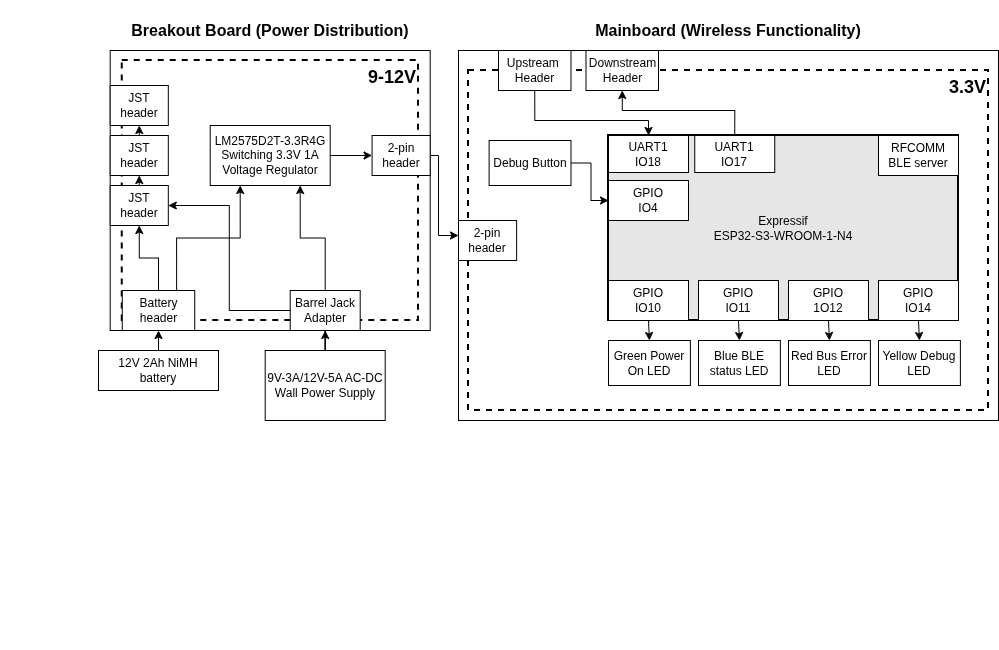

The diagram above was exported from draw.io. Its source (the exported page's mxGraphModel, read from the mxfile embedded in the PNG):
<mxGraphModel dx="2301" dy="689" grid="1" gridSize="10" guides="1" tooltips="1" connect="1" arrows="1" fold="1" page="1" pageScale="1" pageWidth="1100" pageHeight="850" math="0" shadow="0">
  <root>
    <mxCell id="0" />
    <mxCell id="1" parent="0" />
    <mxCell id="AmROMK4H_-M2WYIbU2bN-3" parent="1" style="rounded=0;whiteSpace=wrap;html=1;fontSize=16;fillColor=none;" value="" vertex="1">
      <mxGeometry height="280" width="320" x="-448.31" y="170" as="geometry" />
    </mxCell>
    <mxCell id="cmibHKRQi-cenNoEMesX-1" parent="1" style="rounded=0;whiteSpace=wrap;html=1;fillColor=none;dashed=1;strokeWidth=2;align=right;verticalAlign=top;" value="&lt;div align=&quot;right&quot;&gt;&lt;b&gt;&lt;font style=&quot;font-size: 18px;&quot;&gt;3.3V&lt;/font&gt;&lt;/b&gt;&lt;/div&gt;" vertex="1">
      <mxGeometry height="340" width="520" x="-90" y="190" as="geometry" />
    </mxCell>
    <mxCell id="cmibHKRQi-cenNoEMesX-35" parent="1" style="rounded=0;whiteSpace=wrap;html=1;fontSize=16;fillColor=none;" value="" vertex="1">
      <mxGeometry height="370" width="540" x="-100" y="170" as="geometry" />
    </mxCell>
    <mxCell id="cmibHKRQi-cenNoEMesX-32" parent="1" style="rounded=0;whiteSpace=wrap;html=1;fillColor=none;dashed=1;strokeWidth=2;align=right;verticalAlign=top;" value="&lt;div align=&quot;right&quot;&gt;&lt;b&gt;&lt;font style=&quot;font-size: 18px;&quot;&gt;9-12V&lt;/font&gt;&lt;/b&gt;&lt;/div&gt;" vertex="1">
      <mxGeometry height="260" width="296.25" x="-436.25" y="180" as="geometry" />
    </mxCell>
    <mxCell id="cmibHKRQi-cenNoEMesX-2" parent="1" style="rounded=0;whiteSpace=wrap;html=1;strokeWidth=2;fillColor=#E6E6E6;" value="&lt;div&gt;Expressif&lt;/div&gt;&lt;div&gt;ESP32-S3-WROOM-1-N4&lt;/div&gt;" vertex="1">
      <mxGeometry height="185" width="350" x="50" y="255" as="geometry" />
    </mxCell>
    <mxCell id="cmibHKRQi-cenNoEMesX-27" edge="1" parent="1" source="cmibHKRQi-cenNoEMesX-3" style="edgeStyle=orthogonalEdgeStyle;rounded=0;orthogonalLoop=1;jettySize=auto;html=1;exitX=0.5;exitY=1;exitDx=0;exitDy=0;entryX=0.5;entryY=0;entryDx=0;entryDy=0;" target="cmibHKRQi-cenNoEMesX-5">
      <mxGeometry relative="1" as="geometry">
        <Array as="points">
          <mxPoint x="-24" y="240" />
          <mxPoint x="90" y="240" />
        </Array>
      </mxGeometry>
    </mxCell>
    <mxCell id="cmibHKRQi-cenNoEMesX-3" parent="1" style="rounded=0;whiteSpace=wrap;html=1;" value="&lt;div&gt;Upstream&amp;nbsp;&lt;/div&gt;&lt;div&gt;Header&lt;/div&gt;" vertex="1">
      <mxGeometry height="40" width="72.5" x="-60" y="170" as="geometry" />
    </mxCell>
    <mxCell id="cmibHKRQi-cenNoEMesX-4" parent="1" style="rounded=0;whiteSpace=wrap;html=1;" value="Downstream &lt;br&gt;&lt;div&gt;Header&lt;/div&gt;" vertex="1">
      <mxGeometry height="40" width="72.5" x="27.5" y="170" as="geometry" />
    </mxCell>
    <mxCell id="cmibHKRQi-cenNoEMesX-5" parent="1" style="rounded=0;whiteSpace=wrap;html=1;" value="&lt;div&gt;UART1&lt;/div&gt;IO18" vertex="1">
      <mxGeometry height="37" width="80" x="50" y="255" as="geometry" />
    </mxCell>
    <mxCell id="cmibHKRQi-cenNoEMesX-34" edge="1" parent="1" source="sknm3jzSUcLtTI3xdC1R-4" style="edgeStyle=orthogonalEdgeStyle;rounded=0;orthogonalLoop=1;jettySize=auto;html=1;exitX=0.5;exitY=0;exitDx=0;exitDy=0;entryX=0.5;entryY=1;entryDx=0;entryDy=0;" target="cmibHKRQi-cenNoEMesX-4">
      <mxGeometry relative="1" as="geometry">
        <Array as="points">
          <mxPoint x="176" y="230" />
          <mxPoint x="64" y="230" />
        </Array>
        <mxPoint x="225" y="255" as="sourcePoint" />
      </mxGeometry>
    </mxCell>
    <mxCell id="cmibHKRQi-cenNoEMesX-7" parent="1" style="rounded=0;whiteSpace=wrap;html=1;" value="&lt;div&gt;RFCOMM&lt;/div&gt;&lt;div&gt;BLE server&lt;/div&gt;" vertex="1">
      <mxGeometry height="40" width="80" x="320" y="255" as="geometry" />
    </mxCell>
    <mxCell id="cmibHKRQi-cenNoEMesX-8" parent="1" style="rounded=0;whiteSpace=wrap;html=1;" value="Green Power On LED" vertex="1">
      <mxGeometry height="45" width="81.88" x="50" y="460" as="geometry" />
    </mxCell>
    <mxCell id="cmibHKRQi-cenNoEMesX-9" parent="1" style="rounded=0;whiteSpace=wrap;html=1;" value="Blue BLE status LED" vertex="1">
      <mxGeometry height="45" width="81.88" x="140" y="460" as="geometry" />
    </mxCell>
    <mxCell id="cmibHKRQi-cenNoEMesX-10" parent="1" style="rounded=0;whiteSpace=wrap;html=1;" value="Red Bus Error LED" vertex="1">
      <mxGeometry height="45" width="81.88" x="230" y="460" as="geometry" />
    </mxCell>
    <mxCell id="cmibHKRQi-cenNoEMesX-11" parent="1" style="rounded=0;whiteSpace=wrap;html=1;" value="Yellow Debug LED" vertex="1">
      <mxGeometry height="45" width="81.88" x="320" y="460" as="geometry" />
    </mxCell>
    <mxCell id="cmibHKRQi-cenNoEMesX-25" edge="1" parent="1" source="cmibHKRQi-cenNoEMesX-13" style="edgeStyle=orthogonalEdgeStyle;rounded=0;orthogonalLoop=1;jettySize=auto;html=1;exitX=1;exitY=0.5;exitDx=0;exitDy=0;" target="cmibHKRQi-cenNoEMesX-14">
      <mxGeometry relative="1" as="geometry" />
    </mxCell>
    <mxCell id="cmibHKRQi-cenNoEMesX-13" parent="1" style="rounded=0;whiteSpace=wrap;html=1;" value="Debug Button" vertex="1">
      <mxGeometry height="45" width="81.88" x="-69.38" y="260" as="geometry" />
    </mxCell>
    <mxCell id="cmibHKRQi-cenNoEMesX-14" parent="1" style="rounded=0;whiteSpace=wrap;html=1;" value="&lt;div&gt;GPIO&lt;/div&gt;&lt;div&gt;IO4&lt;/div&gt;" vertex="1">
      <mxGeometry height="40" width="80" x="50" y="300" as="geometry" />
    </mxCell>
    <mxCell id="cmibHKRQi-cenNoEMesX-20" edge="1" parent="1" source="cmibHKRQi-cenNoEMesX-16" style="edgeStyle=orthogonalEdgeStyle;rounded=0;orthogonalLoop=1;jettySize=auto;html=1;exitX=0.5;exitY=1;exitDx=0;exitDy=0;entryX=0.5;entryY=0;entryDx=0;entryDy=0;" target="cmibHKRQi-cenNoEMesX-8">
      <mxGeometry relative="1" as="geometry" />
    </mxCell>
    <mxCell id="cmibHKRQi-cenNoEMesX-16" parent="1" style="rounded=0;whiteSpace=wrap;html=1;" value="&lt;div&gt;GPIO&lt;/div&gt;&lt;div&gt;IO10&lt;/div&gt;" vertex="1">
      <mxGeometry height="40" width="80" x="50" y="400" as="geometry" />
    </mxCell>
    <mxCell id="cmibHKRQi-cenNoEMesX-21" edge="1" parent="1" source="cmibHKRQi-cenNoEMesX-17" style="edgeStyle=orthogonalEdgeStyle;rounded=0;orthogonalLoop=1;jettySize=auto;html=1;exitX=0.5;exitY=1;exitDx=0;exitDy=0;entryX=0.5;entryY=0;entryDx=0;entryDy=0;" target="cmibHKRQi-cenNoEMesX-9">
      <mxGeometry relative="1" as="geometry" />
    </mxCell>
    <mxCell id="cmibHKRQi-cenNoEMesX-17" parent="1" style="rounded=0;whiteSpace=wrap;html=1;" value="&lt;div&gt;GPIO&lt;/div&gt;IO11" vertex="1">
      <mxGeometry height="40" width="80" x="140" y="400" as="geometry" />
    </mxCell>
    <mxCell id="cmibHKRQi-cenNoEMesX-23" edge="1" parent="1" source="cmibHKRQi-cenNoEMesX-18" style="edgeStyle=orthogonalEdgeStyle;rounded=0;orthogonalLoop=1;jettySize=auto;html=1;exitX=0.5;exitY=1;exitDx=0;exitDy=0;entryX=0.5;entryY=0;entryDx=0;entryDy=0;" target="cmibHKRQi-cenNoEMesX-10">
      <mxGeometry relative="1" as="geometry" />
    </mxCell>
    <mxCell id="cmibHKRQi-cenNoEMesX-18" parent="1" style="rounded=0;whiteSpace=wrap;html=1;" value="&lt;div&gt;GPIO&lt;/div&gt;&lt;div&gt;1O12&lt;/div&gt;" vertex="1">
      <mxGeometry height="40" width="80" x="230" y="400" as="geometry" />
    </mxCell>
    <mxCell id="cmibHKRQi-cenNoEMesX-24" edge="1" parent="1" source="cmibHKRQi-cenNoEMesX-19" style="edgeStyle=orthogonalEdgeStyle;rounded=0;orthogonalLoop=1;jettySize=auto;html=1;exitX=0.5;exitY=1;exitDx=0;exitDy=0;entryX=0.5;entryY=0;entryDx=0;entryDy=0;" target="cmibHKRQi-cenNoEMesX-11">
      <mxGeometry relative="1" as="geometry" />
    </mxCell>
    <mxCell id="cmibHKRQi-cenNoEMesX-19" parent="1" style="rounded=0;whiteSpace=wrap;html=1;" value="&lt;div&gt;GPIO&lt;/div&gt;&lt;div&gt;IO14&lt;/div&gt;" vertex="1">
      <mxGeometry height="40" width="80" x="320" y="400" as="geometry" />
    </mxCell>
    <mxCell id="AmROMK4H_-M2WYIbU2bN-7" edge="1" parent="1" source="cmibHKRQi-cenNoEMesX-29" style="edgeStyle=orthogonalEdgeStyle;rounded=0;orthogonalLoop=1;jettySize=auto;html=1;exitX=1;exitY=0.5;exitDx=0;exitDy=0;entryX=0;entryY=0.5;entryDx=0;entryDy=0;" target="AmROMK4H_-M2WYIbU2bN-2">
      <mxGeometry relative="1" as="geometry" />
    </mxCell>
    <mxCell id="cmibHKRQi-cenNoEMesX-29" parent="1" style="rounded=0;whiteSpace=wrap;html=1;" value="LM2575D2T-3.3R4G Switching 3.3V 1A Voltage Regulator" vertex="1">
      <mxGeometry height="60" width="120" x="-348.31000000000006" y="245" as="geometry" />
    </mxCell>
    <mxCell id="AmROMK4H_-M2WYIbU2bN-5" edge="1" parent="1" source="cmibHKRQi-cenNoEMesX-30" style="edgeStyle=orthogonalEdgeStyle;rounded=0;orthogonalLoop=1;jettySize=auto;html=1;entryX=0.75;entryY=1;entryDx=0;entryDy=0;" target="cmibHKRQi-cenNoEMesX-29">
      <mxGeometry relative="1" as="geometry" />
    </mxCell>
    <mxCell id="AmROMK4H_-M2WYIbU2bN-13" edge="1" parent="1" source="cmibHKRQi-cenNoEMesX-30" style="edgeStyle=orthogonalEdgeStyle;rounded=0;orthogonalLoop=1;jettySize=auto;html=1;exitX=0;exitY=0.5;exitDx=0;exitDy=0;entryX=1;entryY=0.5;entryDx=0;entryDy=0;jumpStyle=arc;jumpSize=7;" target="KSxQfDdAtzO2ZhSZVuF9-10">
      <mxGeometry relative="1" as="geometry" />
    </mxCell>
    <mxCell id="cmibHKRQi-cenNoEMesX-30" parent="1" style="rounded=0;whiteSpace=wrap;html=1;" value="&lt;div&gt;Barrel Jack&lt;/div&gt;&lt;div&gt;Adapter&lt;br&gt;&lt;/div&gt;" vertex="1">
      <mxGeometry height="40" width="70" x="-268.31" y="410" as="geometry" />
    </mxCell>
    <mxCell id="AmROMK4H_-M2WYIbU2bN-9" edge="1" parent="1" source="cmibHKRQi-cenNoEMesX-31" style="edgeStyle=orthogonalEdgeStyle;rounded=0;orthogonalLoop=1;jettySize=auto;html=1;exitX=0.5;exitY=0;exitDx=0;exitDy=0;" target="cmibHKRQi-cenNoEMesX-30">
      <mxGeometry relative="1" as="geometry" />
    </mxCell>
    <mxCell id="cmibHKRQi-cenNoEMesX-31" parent="1" style="rounded=0;whiteSpace=wrap;html=1;" value="&lt;div&gt;9V-3A/12V-5A AC-DC Wall Power Supply&lt;/div&gt;" vertex="1">
      <mxGeometry height="70" width="120" x="-293.31" y="470" as="geometry" />
    </mxCell>
    <mxCell id="cmibHKRQi-cenNoEMesX-36" parent="1" style="text;html=1;strokeColor=none;fillColor=none;align=center;verticalAlign=middle;whiteSpace=wrap;rounded=0;fontSize=16;" value="&lt;b&gt;Mainboard (Wireless Functionality)&lt;/b&gt;" vertex="1">
      <mxGeometry height="60" width="540" x="-100" y="120" as="geometry" />
    </mxCell>
    <mxCell id="sknm3jzSUcLtTI3xdC1R-4" parent="1" style="rounded=0;whiteSpace=wrap;html=1;" value="&lt;div&gt;UART1&lt;/div&gt;IO17" vertex="1">
      <mxGeometry height="37" width="80" x="136.25" y="255" as="geometry" />
    </mxCell>
    <mxCell id="AmROMK4H_-M2WYIbU2bN-8" edge="1" parent="1" source="KSxQfDdAtzO2ZhSZVuF9-1" style="edgeStyle=orthogonalEdgeStyle;rounded=0;orthogonalLoop=1;jettySize=auto;html=1;exitX=0.5;exitY=0;exitDx=0;exitDy=0;" target="KSxQfDdAtzO2ZhSZVuF9-3">
      <mxGeometry relative="1" as="geometry" />
    </mxCell>
    <mxCell id="KSxQfDdAtzO2ZhSZVuF9-1" parent="1" style="rounded=0;whiteSpace=wrap;html=1;" value="12V 2Ah NiMH battery" vertex="1">
      <mxGeometry height="40" width="120" x="-460" y="470" as="geometry" />
    </mxCell>
    <mxCell id="AmROMK4H_-M2WYIbU2bN-6" edge="1" parent="1" source="KSxQfDdAtzO2ZhSZVuF9-3" style="edgeStyle=orthogonalEdgeStyle;rounded=0;orthogonalLoop=1;jettySize=auto;html=1;exitX=0.75;exitY=0;exitDx=0;exitDy=0;entryX=0.25;entryY=1;entryDx=0;entryDy=0;" target="cmibHKRQi-cenNoEMesX-29">
      <mxGeometry relative="1" as="geometry" />
    </mxCell>
    <mxCell id="AmROMK4H_-M2WYIbU2bN-10" edge="1" parent="1" source="KSxQfDdAtzO2ZhSZVuF9-3" style="edgeStyle=orthogonalEdgeStyle;rounded=0;orthogonalLoop=1;jettySize=auto;html=1;exitX=0.5;exitY=0;exitDx=0;exitDy=0;entryX=0.5;entryY=1;entryDx=0;entryDy=0;" target="KSxQfDdAtzO2ZhSZVuF9-10">
      <mxGeometry relative="1" as="geometry" />
    </mxCell>
    <mxCell id="KSxQfDdAtzO2ZhSZVuF9-3" parent="1" style="rounded=0;whiteSpace=wrap;html=1;" value="Battery header" vertex="1">
      <mxGeometry height="40" width="72.5" x="-436.25" y="410" as="geometry" />
    </mxCell>
    <mxCell id="AmROMK4H_-M2WYIbU2bN-11" edge="1" parent="1" source="KSxQfDdAtzO2ZhSZVuF9-10" style="edgeStyle=orthogonalEdgeStyle;rounded=0;orthogonalLoop=1;jettySize=auto;html=1;exitX=0.5;exitY=0;exitDx=0;exitDy=0;entryX=0.5;entryY=1;entryDx=0;entryDy=0;" target="AmROMK4H_-M2WYIbU2bN-1">
      <mxGeometry relative="1" as="geometry" />
    </mxCell>
    <mxCell id="KSxQfDdAtzO2ZhSZVuF9-10" parent="1" style="rounded=0;whiteSpace=wrap;html=1;" value="JST header" vertex="1">
      <mxGeometry height="40" width="58.12" x="-448.31" y="305" as="geometry" />
    </mxCell>
    <mxCell id="KSxQfDdAtzO2ZhSZVuF9-14" parent="1" style="rounded=0;whiteSpace=wrap;html=1;" value="2-pin header" vertex="1">
      <mxGeometry height="40" width="58.12" x="-100" y="340" as="geometry" />
    </mxCell>
    <mxCell id="KSxQfDdAtzO2ZhSZVuF9-16" parent="1" style="rounded=0;whiteSpace=wrap;html=1;" value="JST header" vertex="1">
      <mxGeometry height="40" width="58.12" x="-448.31000000000006" y="205" as="geometry" />
    </mxCell>
    <mxCell id="KSxQfDdAtzO2ZhSZVuF9-22" parent="1" style="text;whiteSpace=wrap;html=1;" value="&amp;nbsp;" vertex="1">
      <mxGeometry height="40" width="40" x="150" y="730" as="geometry" />
    </mxCell>
    <mxCell id="AmROMK4H_-M2WYIbU2bN-12" edge="1" parent="1" source="AmROMK4H_-M2WYIbU2bN-1" style="edgeStyle=orthogonalEdgeStyle;rounded=0;orthogonalLoop=1;jettySize=auto;html=1;exitX=0.5;exitY=0;exitDx=0;exitDy=0;entryX=0.5;entryY=1;entryDx=0;entryDy=0;" target="KSxQfDdAtzO2ZhSZVuF9-16">
      <mxGeometry relative="1" as="geometry" />
    </mxCell>
    <mxCell id="AmROMK4H_-M2WYIbU2bN-1" parent="1" style="rounded=0;whiteSpace=wrap;html=1;" value="JST header" vertex="1">
      <mxGeometry height="40" width="58.12" x="-448.31000000000006" y="255" as="geometry" />
    </mxCell>
    <mxCell id="AmROMK4H_-M2WYIbU2bN-4" edge="1" parent="1" source="AmROMK4H_-M2WYIbU2bN-2" style="edgeStyle=orthogonalEdgeStyle;rounded=0;orthogonalLoop=1;jettySize=auto;html=1;exitX=1;exitY=0.5;exitDx=0;exitDy=0;entryX=0;entryY=0.5;entryDx=0;entryDy=0;" target="cmibHKRQi-cenNoEMesX-35">
      <mxGeometry relative="1" as="geometry">
        <Array as="points">
          <mxPoint x="-120" y="275" />
          <mxPoint x="-120" y="355" />
        </Array>
      </mxGeometry>
    </mxCell>
    <mxCell id="AmROMK4H_-M2WYIbU2bN-2" parent="1" style="rounded=0;whiteSpace=wrap;html=1;" value="2-pin header" vertex="1">
      <mxGeometry height="40" width="58.12" x="-186.43" y="255" as="geometry" />
    </mxCell>
    <mxCell id="AmROMK4H_-M2WYIbU2bN-14" parent="1" style="text;html=1;strokeColor=none;fillColor=none;align=center;verticalAlign=middle;whiteSpace=wrap;rounded=0;fontSize=16;" value="&lt;b&gt;Breakout Board (Power Distribution)&lt;/b&gt;" vertex="1">
      <mxGeometry height="60" width="540" x="-558.31" y="120" as="geometry" />
    </mxCell>
  </root>
</mxGraphModel>